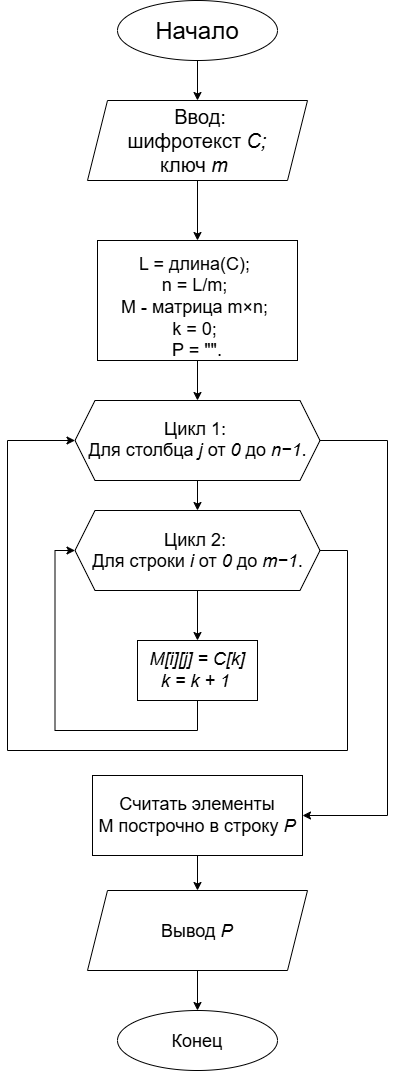

The diagram above was exported from draw.io. Its source (the exported page's mxGraphModel, read from the mxfile embedded in the PNG):
<mxGraphModel dx="2054" dy="1137" grid="1" gridSize="10" guides="1" tooltips="1" connect="1" arrows="1" fold="1" page="1" pageScale="1" pageWidth="827" pageHeight="1169" math="0" shadow="0">
  <root>
    <mxCell id="0" />
    <mxCell id="1" parent="0" />
    <mxCell id="6nRPSbAGKKGQFqbVDohy-4" edge="1" parent="1" source="6nRPSbAGKKGQFqbVDohy-1" style="edgeStyle=orthogonalEdgeStyle;rounded=0;orthogonalLoop=1;jettySize=auto;html=1;entryX=0.5;entryY=0;entryDx=0;entryDy=0;" target="6nRPSbAGKKGQFqbVDohy-3">
      <mxGeometry relative="1" as="geometry" />
    </mxCell>
    <mxCell id="6nRPSbAGKKGQFqbVDohy-1" parent="1" style="ellipse;whiteSpace=wrap;html=1;shapeInside=1;" value="&lt;font style=&quot;font-size: 24px;&quot;&gt;Начало&lt;/font&gt;" vertex="1">
      <mxGeometry height="60" width="160" x="320" y="10" as="geometry" />
    </mxCell>
    <mxCell id="6nRPSbAGKKGQFqbVDohy-7" edge="1" parent="1" source="6nRPSbAGKKGQFqbVDohy-3" style="edgeStyle=orthogonalEdgeStyle;rounded=0;orthogonalLoop=1;jettySize=auto;html=1;entryX=0.5;entryY=0;entryDx=0;entryDy=0;" target="6nRPSbAGKKGQFqbVDohy-6">
      <mxGeometry relative="1" as="geometry" />
    </mxCell>
    <mxCell id="6nRPSbAGKKGQFqbVDohy-3" parent="1" style="shape=parallelogram;perimeter=parallelogramPerimeter;whiteSpace=wrap;html=1;shapeInside=1;fixedSize=1;horizontal=1;" value="&lt;font style=&quot;font-size: 20px;&quot;&gt;Ввод:&amp;nbsp;&lt;br&gt;&lt;/font&gt;&lt;font style=&quot;font-size: 20px;&quot;&gt;ши&lt;font style=&quot;&quot;&gt;фротекст &lt;i&gt;С;&lt;br&gt;&lt;/i&gt;&amp;nbsp;&lt;/font&gt;&lt;/font&gt;&lt;font style=&quot;font-size: 20px;&quot;&gt;&lt;font style=&quot;&quot;&gt;клю&lt;/font&gt;ч &lt;i style=&quot;&quot;&gt;m&lt;/i&gt;&lt;/font&gt;" vertex="1">
      <mxGeometry height="80" width="220" x="290" y="110" as="geometry" />
    </mxCell>
    <mxCell id="6nRPSbAGKKGQFqbVDohy-17" edge="1" parent="1" source="6nRPSbAGKKGQFqbVDohy-6" style="edgeStyle=orthogonalEdgeStyle;rounded=0;orthogonalLoop=1;jettySize=auto;html=1;entryX=0.5;entryY=0;entryDx=0;entryDy=0;" target="6nRPSbAGKKGQFqbVDohy-8">
      <mxGeometry relative="1" as="geometry" />
    </mxCell>
    <mxCell id="6nRPSbAGKKGQFqbVDohy-6" parent="1" style="rounded=0;whiteSpace=wrap;html=1;" value="&lt;div&gt;&lt;br&gt;&lt;/div&gt;&lt;div&gt;&lt;font style=&quot;font-size: 18px;&quot;&gt;L = длина(C)&lt;span style=&quot;background-color: transparent; color: light-dark(rgb(0, 0, 0), rgb(255, 255, 255));&quot;&gt;;&amp;nbsp;&lt;/span&gt;&lt;/font&gt;&lt;/div&gt;&lt;div&gt;&lt;font style=&quot;font-size: 18px;&quot;&gt;n = L/m&lt;span style=&quot;background-color: transparent; color: light-dark(rgb(0, 0, 0), rgb(255, 255, 255));&quot;&gt;;&amp;nbsp;&lt;/span&gt;&lt;/font&gt;&lt;/div&gt;&lt;div&gt;&lt;font style=&quot;font-size: 18px;&quot;&gt;&lt;span style=&quot;background-color: transparent; color: light-dark(rgb(0, 0, 0), rgb(255, 255, 255));&quot;&gt;M -&lt;/span&gt;&lt;span style=&quot;background-color: transparent; color: light-dark(rgb(0, 0, 0), rgb(255, 255, 255));&quot;&gt;&amp;nbsp;матрица&amp;nbsp;&lt;/span&gt;&lt;/font&gt;&lt;span style=&quot;font-size: 18px; background-color: transparent; color: light-dark(rgb(0, 0, 0), rgb(255, 255, 255));&quot;&gt;m×n&lt;/span&gt;&lt;span style=&quot;font-size: 18px; background-color: transparent; color: light-dark(rgb(0, 0, 0), rgb(255, 255, 255));&quot;&gt;;&amp;nbsp;&lt;/span&gt;&lt;/div&gt;&lt;div&gt;&lt;span style=&quot;font-size: 18px; background-color: transparent; color: light-dark(rgb(0, 0, 0), rgb(255, 255, 255));&quot;&gt;k = 0&lt;/span&gt;&lt;span style=&quot;font-size: 18px; background-color: transparent; color: light-dark(rgb(0, 0, 0), rgb(255, 255, 255));&quot;&gt;;&amp;nbsp;&lt;/span&gt;&lt;/div&gt;&lt;div&gt;&lt;font style=&quot;font-size: 18px;&quot;&gt;&lt;span style=&quot;background-color: transparent; color: light-dark(rgb(0, 0, 0), rgb(255, 255, 255));&quot;&gt;P = &quot;&quot;&lt;/span&gt;&lt;span style=&quot;background-color: transparent; color: light-dark(rgb(0, 0, 0), rgb(255, 255, 255));&quot;&gt;.&lt;/span&gt;&lt;/font&gt;&lt;/div&gt;" vertex="1">
      <mxGeometry height="120" width="200" x="300" y="250" as="geometry" />
    </mxCell>
    <mxCell id="6nRPSbAGKKGQFqbVDohy-13" edge="1" parent="1" source="6nRPSbAGKKGQFqbVDohy-8" style="edgeStyle=orthogonalEdgeStyle;rounded=0;orthogonalLoop=1;jettySize=auto;html=1;entryX=0.5;entryY=0;entryDx=0;entryDy=0;" target="6nRPSbAGKKGQFqbVDohy-12">
      <mxGeometry relative="1" as="geometry" />
    </mxCell>
    <mxCell id="6nRPSbAGKKGQFqbVDohy-22" edge="1" parent="1" source="6nRPSbAGKKGQFqbVDohy-8" style="edgeStyle=orthogonalEdgeStyle;rounded=0;orthogonalLoop=1;jettySize=auto;html=1;entryX=1;entryY=0.5;entryDx=0;entryDy=0;" target="6nRPSbAGKKGQFqbVDohy-21">
      <mxGeometry relative="1" as="geometry">
        <Array as="points">
          <mxPoint x="590" y="450" />
          <mxPoint x="590" y="825" />
        </Array>
      </mxGeometry>
    </mxCell>
    <mxCell id="6nRPSbAGKKGQFqbVDohy-8" parent="1" style="shape=hexagon;perimeter=hexagonPerimeter2;whiteSpace=wrap;html=1;shapeInside=1;fixedSize=1;" value="&lt;div&gt;&lt;font style=&quot;font-size: 18px;&quot;&gt;Цикл 1:&amp;nbsp;&lt;/font&gt;&lt;/div&gt;&lt;div&gt;&lt;font style=&quot;font-size: 18px;&quot;&gt;Для столбца&amp;nbsp;&lt;span style=&quot;text-decoration-line: inherit; background-color: transparent; color: light-dark(rgb(0, 0, 0), rgb(255, 255, 255));&quot;&gt;&lt;i&gt;j&lt;/i&gt;&amp;nbsp;&lt;/span&gt;&lt;span style=&quot;text-decoration-line: inherit; background-color: transparent; color: light-dark(rgb(0, 0, 0), rgb(255, 255, 255));&quot;&gt;от&amp;nbsp;&lt;/span&gt;&lt;span style=&quot;text-decoration-line: inherit; background-color: transparent; color: light-dark(rgb(0, 0, 0), rgb(255, 255, 255));&quot;&gt;&lt;i&gt;0&lt;/i&gt;&amp;nbsp;&lt;/span&gt;&lt;span style=&quot;text-decoration-line: inherit; background-color: transparent; color: light-dark(rgb(0, 0, 0), rgb(255, 255, 255));&quot;&gt;до&amp;nbsp;&lt;/span&gt;&lt;span style=&quot;text-decoration-line: inherit; background-color: transparent; color: light-dark(rgb(0, 0, 0), rgb(255, 255, 255));&quot;&gt;&lt;i&gt;n−1&lt;/i&gt;&lt;/span&gt;&lt;span style=&quot;text-decoration-line: inherit; background-color: transparent; color: light-dark(rgb(0, 0, 0), rgb(255, 255, 255));&quot;&gt;.&lt;/span&gt;&lt;/font&gt;&lt;/div&gt;" vertex="1">
      <mxGeometry height="80" width="245" x="277.5" y="410" as="geometry" />
    </mxCell>
    <mxCell id="6nRPSbAGKKGQFqbVDohy-15" edge="1" parent="1" source="6nRPSbAGKKGQFqbVDohy-12" style="edgeStyle=orthogonalEdgeStyle;rounded=0;orthogonalLoop=1;jettySize=auto;html=1;entryX=0.5;entryY=0;entryDx=0;entryDy=0;" target="6nRPSbAGKKGQFqbVDohy-14">
      <mxGeometry relative="1" as="geometry" />
    </mxCell>
    <mxCell id="6nRPSbAGKKGQFqbVDohy-20" edge="1" parent="1" source="6nRPSbAGKKGQFqbVDohy-12" style="edgeStyle=orthogonalEdgeStyle;rounded=0;orthogonalLoop=1;jettySize=auto;html=1;entryX=0;entryY=0.5;entryDx=0;entryDy=0;" target="6nRPSbAGKKGQFqbVDohy-8">
      <mxGeometry relative="1" as="geometry">
        <Array as="points">
          <mxPoint x="550" y="560" />
          <mxPoint x="550" y="760" />
          <mxPoint x="210" y="760" />
          <mxPoint x="210" y="450" />
        </Array>
      </mxGeometry>
    </mxCell>
    <mxCell id="6nRPSbAGKKGQFqbVDohy-12" parent="1" style="shape=hexagon;perimeter=hexagonPerimeter2;whiteSpace=wrap;html=1;shapeInside=1;fixedSize=1;" value="&lt;div&gt;&lt;font style=&quot;font-size: 18px;&quot;&gt;Цикл 2:&amp;nbsp;&lt;/font&gt;&lt;/div&gt;&lt;div&gt;&lt;font style=&quot;font-size: 18px;&quot;&gt;Для строки &lt;i&gt;i&lt;/i&gt;&lt;span style=&quot;text-decoration-line: inherit; background-color: transparent; color: light-dark(rgb(0, 0, 0), rgb(255, 255, 255));&quot;&gt;&amp;nbsp;&lt;/span&gt;&lt;span style=&quot;text-decoration-line: inherit; background-color: transparent; color: light-dark(rgb(0, 0, 0), rgb(255, 255, 255));&quot;&gt;от&amp;nbsp;&lt;/span&gt;&lt;span style=&quot;text-decoration-line: inherit; background-color: transparent; color: light-dark(rgb(0, 0, 0), rgb(255, 255, 255));&quot;&gt;&lt;i&gt;0&lt;/i&gt;&amp;nbsp;&lt;/span&gt;&lt;span style=&quot;text-decoration-line: inherit; background-color: transparent; color: light-dark(rgb(0, 0, 0), rgb(255, 255, 255));&quot;&gt;до &lt;i&gt;m&lt;/i&gt;&lt;/span&gt;&lt;span style=&quot;text-decoration-line: inherit; background-color: transparent; color: light-dark(rgb(0, 0, 0), rgb(255, 255, 255));&quot;&gt;&lt;i&gt;−1&lt;/i&gt;&lt;/span&gt;&lt;span style=&quot;text-decoration-line: inherit; background-color: transparent; color: light-dark(rgb(0, 0, 0), rgb(255, 255, 255));&quot;&gt;.&lt;/span&gt;&lt;/font&gt;&lt;/div&gt;" vertex="1">
      <mxGeometry height="80" width="245" x="277.5" y="520" as="geometry" />
    </mxCell>
    <mxCell id="6nRPSbAGKKGQFqbVDohy-19" edge="1" parent="1" source="6nRPSbAGKKGQFqbVDohy-14" style="edgeStyle=orthogonalEdgeStyle;rounded=0;orthogonalLoop=1;jettySize=auto;html=1;entryX=0;entryY=0.5;entryDx=0;entryDy=0;" target="6nRPSbAGKKGQFqbVDohy-12">
      <mxGeometry relative="1" as="geometry">
        <Array as="points">
          <mxPoint x="400" y="740" />
          <mxPoint x="257.5" y="740" />
          <mxPoint x="257.5" y="560" />
        </Array>
      </mxGeometry>
    </mxCell>
    <mxCell id="6nRPSbAGKKGQFqbVDohy-14" parent="1" style="rounded=0;whiteSpace=wrap;html=1;" value="&lt;div&gt;&lt;font style=&quot;font-size: 18px;&quot;&gt;&lt;i&gt;M[i][j] = C[k]&lt;/i&gt;&lt;/font&gt;&lt;/div&gt;&lt;div&gt;&lt;span style=&quot;background-color: transparent; color: light-dark(rgb(0, 0, 0), rgb(255, 255, 255));&quot;&gt;&lt;i&gt;&lt;font style=&quot;font-size: 18px;&quot;&gt;k = k + 1&lt;/font&gt;&amp;nbsp;&lt;/i&gt;&lt;/span&gt;&lt;/div&gt;" vertex="1">
      <mxGeometry height="60" width="120" x="340" y="650" as="geometry" />
    </mxCell>
    <mxCell id="6nRPSbAGKKGQFqbVDohy-24" edge="1" parent="1" source="6nRPSbAGKKGQFqbVDohy-21" style="edgeStyle=orthogonalEdgeStyle;rounded=0;orthogonalLoop=1;jettySize=auto;html=1;entryX=0.5;entryY=0;entryDx=0;entryDy=0;" target="6nRPSbAGKKGQFqbVDohy-23">
      <mxGeometry relative="1" as="geometry" />
    </mxCell>
    <mxCell id="6nRPSbAGKKGQFqbVDohy-21" parent="1" style="rounded=0;whiteSpace=wrap;html=1;" value="&lt;div&gt;&lt;font style=&quot;font-size: 18px;&quot;&gt;Считать элементы М&amp;nbsp;&lt;span style=&quot;background-color: transparent; color: light-dark(rgb(0, 0, 0), rgb(255, 255, 255));&quot;&gt;построчно в строку &lt;i&gt;P&lt;/i&gt;&lt;/span&gt;&lt;/font&gt;&lt;/div&gt;" vertex="1">
      <mxGeometry height="80" width="210" x="295" y="785" as="geometry" />
    </mxCell>
    <mxCell id="6nRPSbAGKKGQFqbVDohy-26" edge="1" parent="1" source="6nRPSbAGKKGQFqbVDohy-23" style="edgeStyle=orthogonalEdgeStyle;rounded=0;orthogonalLoop=1;jettySize=auto;html=1;entryX=0.5;entryY=0;entryDx=0;entryDy=0;" target="6nRPSbAGKKGQFqbVDohy-25">
      <mxGeometry relative="1" as="geometry" />
    </mxCell>
    <mxCell id="6nRPSbAGKKGQFqbVDohy-23" parent="1" style="shape=parallelogram;perimeter=parallelogramPerimeter;whiteSpace=wrap;html=1;shapeInside=1;fixedSize=1;horizontal=1;" value="&lt;font style=&quot;font-size: 18px;&quot;&gt;Вывод &lt;i&gt;P&lt;/i&gt;&lt;/font&gt;" vertex="1">
      <mxGeometry height="80" width="220" x="290" y="900" as="geometry" />
    </mxCell>
    <mxCell id="6nRPSbAGKKGQFqbVDohy-25" parent="1" style="ellipse;whiteSpace=wrap;html=1;shapeInside=1;" value="&lt;font style=&quot;font-size: 18px;&quot;&gt;Конец&lt;/font&gt;" vertex="1">
      <mxGeometry height="60" width="160" x="320" y="1020" as="geometry" />
    </mxCell>
  </root>
</mxGraphModel>